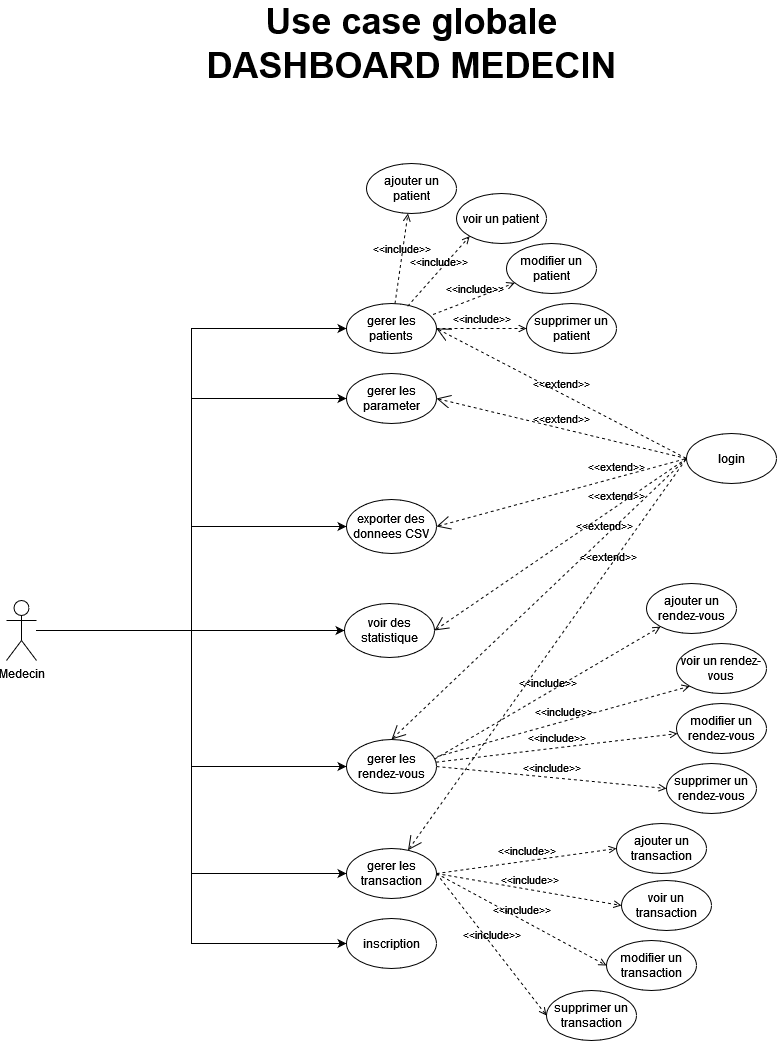

The diagram above was exported from draw.io. Its source (the exported page's mxGraphModel, read from the mxfile embedded in the PNG):
<mxGraphModel dx="1890" dy="866" grid="1" gridSize="10" guides="1" tooltips="1" connect="1" arrows="1" fold="1" page="1" pageScale="1" pageWidth="300" pageHeight="300" math="0" shadow="0">
  <root>
    <mxCell id="0" />
    <mxCell id="1" parent="0" />
    <mxCell id="nac-HZPUT5o1WYWQbraI-3" value="ajouter un patient" style="ellipse;whiteSpace=wrap;html=1;" parent="1" vertex="1">
      <mxGeometry x="-180" y="-100" width="90" height="50" as="geometry" />
    </mxCell>
    <mxCell id="nac-HZPUT5o1WYWQbraI-21" style="edgeStyle=orthogonalEdgeStyle;rounded=0;orthogonalLoop=1;jettySize=auto;html=1;entryX=0;entryY=0.5;entryDx=0;entryDy=0;" parent="1" source="nac-HZPUT5o1WYWQbraI-5" target="nac-HZPUT5o1WYWQbraI-16" edge="1">
      <mxGeometry relative="1" as="geometry" />
    </mxCell>
    <mxCell id="nac-HZPUT5o1WYWQbraI-22" style="edgeStyle=orthogonalEdgeStyle;rounded=0;orthogonalLoop=1;jettySize=auto;html=1;entryX=0;entryY=0.5;entryDx=0;entryDy=0;" parent="1" source="nac-HZPUT5o1WYWQbraI-5" target="nac-HZPUT5o1WYWQbraI-50" edge="1">
      <mxGeometry relative="1" as="geometry" />
    </mxCell>
    <mxCell id="nac-HZPUT5o1WYWQbraI-24" style="edgeStyle=orthogonalEdgeStyle;rounded=0;orthogonalLoop=1;jettySize=auto;html=1;entryX=0;entryY=0.5;entryDx=0;entryDy=0;" parent="1" source="nac-HZPUT5o1WYWQbraI-5" target="nac-HZPUT5o1WYWQbraI-18" edge="1">
      <mxGeometry relative="1" as="geometry" />
    </mxCell>
    <mxCell id="nac-HZPUT5o1WYWQbraI-25" style="edgeStyle=orthogonalEdgeStyle;rounded=0;orthogonalLoop=1;jettySize=auto;html=1;entryX=0;entryY=0.5;entryDx=0;entryDy=0;" parent="1" source="nac-HZPUT5o1WYWQbraI-5" target="nac-HZPUT5o1WYWQbraI-17" edge="1">
      <mxGeometry relative="1" as="geometry" />
    </mxCell>
    <mxCell id="nac-HZPUT5o1WYWQbraI-47" style="edgeStyle=orthogonalEdgeStyle;rounded=0;orthogonalLoop=1;jettySize=auto;html=1;entryX=0;entryY=0.5;entryDx=0;entryDy=0;" parent="1" source="nac-HZPUT5o1WYWQbraI-5" target="nac-HZPUT5o1WYWQbraI-42" edge="1">
      <mxGeometry relative="1" as="geometry" />
    </mxCell>
    <mxCell id="7JfdmkQQegBhaYEV5JdL-1" style="edgeStyle=orthogonalEdgeStyle;rounded=0;orthogonalLoop=1;jettySize=auto;html=1;entryX=0;entryY=0.5;entryDx=0;entryDy=0;" parent="1" source="nac-HZPUT5o1WYWQbraI-5" target="nac-HZPUT5o1WYWQbraI-49" edge="1">
      <mxGeometry relative="1" as="geometry" />
    </mxCell>
    <mxCell id="7JfdmkQQegBhaYEV5JdL-2" style="edgeStyle=orthogonalEdgeStyle;rounded=0;orthogonalLoop=1;jettySize=auto;html=1;entryX=0;entryY=0.5;entryDx=0;entryDy=0;" parent="1" source="nac-HZPUT5o1WYWQbraI-5" target="nac-HZPUT5o1WYWQbraI-15" edge="1">
      <mxGeometry relative="1" as="geometry" />
    </mxCell>
    <mxCell id="nac-HZPUT5o1WYWQbraI-5" value="Medecin" style="shape=umlActor;verticalLabelPosition=bottom;verticalAlign=top;html=1;outlineConnect=0;" parent="1" vertex="1">
      <mxGeometry x="-540" y="337" width="30" height="60" as="geometry" />
    </mxCell>
    <mxCell id="nac-HZPUT5o1WYWQbraI-6" value="voir un patient" style="ellipse;whiteSpace=wrap;html=1;" parent="1" vertex="1">
      <mxGeometry x="-90" y="-70" width="90" height="50" as="geometry" />
    </mxCell>
    <mxCell id="nac-HZPUT5o1WYWQbraI-7" value="modifier un patient" style="ellipse;whiteSpace=wrap;html=1;" parent="1" vertex="1">
      <mxGeometry x="-40" y="-20" width="90" height="50" as="geometry" />
    </mxCell>
    <mxCell id="nac-HZPUT5o1WYWQbraI-8" value="supprimer un patient" style="ellipse;whiteSpace=wrap;html=1;" parent="1" vertex="1">
      <mxGeometry x="-20" y="40" width="90" height="50" as="geometry" />
    </mxCell>
    <mxCell id="nac-HZPUT5o1WYWQbraI-10" value="ajouter un transaction" style="ellipse;whiteSpace=wrap;html=1;" parent="1" vertex="1">
      <mxGeometry x="70" y="560" width="90" height="50" as="geometry" />
    </mxCell>
    <mxCell id="nac-HZPUT5o1WYWQbraI-11" value="voir un transaction" style="ellipse;whiteSpace=wrap;html=1;" parent="1" vertex="1">
      <mxGeometry x="75" y="617" width="90" height="50" as="geometry" />
    </mxCell>
    <mxCell id="nac-HZPUT5o1WYWQbraI-12" value="modifier un transaction" style="ellipse;whiteSpace=wrap;html=1;" parent="1" vertex="1">
      <mxGeometry x="60" y="677" width="90" height="50" as="geometry" />
    </mxCell>
    <mxCell id="nac-HZPUT5o1WYWQbraI-13" value="supprimer un transaction" style="ellipse;whiteSpace=wrap;html=1;" parent="1" vertex="1">
      <mxGeometry y="727" width="90" height="50" as="geometry" />
    </mxCell>
    <mxCell id="nac-HZPUT5o1WYWQbraI-14" value="login" style="ellipse;whiteSpace=wrap;html=1;" parent="1" vertex="1">
      <mxGeometry x="140" y="170" width="90" height="50" as="geometry" />
    </mxCell>
    <mxCell id="nac-HZPUT5o1WYWQbraI-15" value="gerer les patients" style="ellipse;whiteSpace=wrap;html=1;" parent="1" vertex="1">
      <mxGeometry x="-200" y="40" width="90" height="50" as="geometry" />
    </mxCell>
    <mxCell id="nac-HZPUT5o1WYWQbraI-16" value="gerer les parameter" style="ellipse;whiteSpace=wrap;html=1;" parent="1" vertex="1">
      <mxGeometry x="-200" y="110" width="90" height="50" as="geometry" />
    </mxCell>
    <mxCell id="nac-HZPUT5o1WYWQbraI-17" value="inscription" style="ellipse;whiteSpace=wrap;html=1;" parent="1" vertex="1">
      <mxGeometry x="-200" y="655" width="90" height="50" as="geometry" />
    </mxCell>
    <mxCell id="nac-HZPUT5o1WYWQbraI-18" value="gerer les transaction" style="ellipse;whiteSpace=wrap;html=1;" parent="1" vertex="1">
      <mxGeometry x="-200" y="585" width="90" height="50" as="geometry" />
    </mxCell>
    <mxCell id="nac-HZPUT5o1WYWQbraI-27" value="&amp;lt;&amp;lt;extend&amp;gt;&amp;gt;" style="edgeStyle=none;html=1;startArrow=open;endArrow=none;startSize=12;verticalAlign=bottom;dashed=1;labelBackgroundColor=none;rounded=0;entryX=0;entryY=0.5;entryDx=0;entryDy=0;exitX=1;exitY=0.5;exitDx=0;exitDy=0;" parent="1" source="nac-HZPUT5o1WYWQbraI-16" target="nac-HZPUT5o1WYWQbraI-14" edge="1">
      <mxGeometry width="160" relative="1" as="geometry">
        <mxPoint x="-40" y="154.66" as="sourcePoint" />
        <mxPoint x="120" y="154.66" as="targetPoint" />
      </mxGeometry>
    </mxCell>
    <mxCell id="nac-HZPUT5o1WYWQbraI-28" value="&amp;lt;&amp;lt;extend&amp;gt;&amp;gt;" style="edgeStyle=none;html=1;startArrow=open;endArrow=none;startSize=12;verticalAlign=bottom;dashed=1;labelBackgroundColor=none;rounded=0;exitX=1;exitY=0.5;exitDx=0;exitDy=0;entryX=0;entryY=0.5;entryDx=0;entryDy=0;" parent="1" source="nac-HZPUT5o1WYWQbraI-15" target="nac-HZPUT5o1WYWQbraI-14" edge="1">
      <mxGeometry width="160" relative="1" as="geometry">
        <mxPoint x="-30" y="110" as="sourcePoint" />
        <mxPoint x="130" y="110" as="targetPoint" />
      </mxGeometry>
    </mxCell>
    <mxCell id="nac-HZPUT5o1WYWQbraI-29" value="&amp;lt;&amp;lt;extend&amp;gt;&amp;gt;" style="edgeStyle=none;html=1;startArrow=open;endArrow=none;startSize=12;verticalAlign=bottom;dashed=1;labelBackgroundColor=none;rounded=0;entryX=0;entryY=0.5;entryDx=0;entryDy=0;" parent="1" source="nac-HZPUT5o1WYWQbraI-18" target="nac-HZPUT5o1WYWQbraI-14" edge="1">
      <mxGeometry x="0.447" y="1" width="160" relative="1" as="geometry">
        <mxPoint x="-150" y="320" as="sourcePoint" />
        <mxPoint x="10" y="320" as="targetPoint" />
        <mxPoint as="offset" />
      </mxGeometry>
    </mxCell>
    <mxCell id="nac-HZPUT5o1WYWQbraI-30" value="&amp;lt;&amp;lt;include&amp;gt;&amp;gt;" style="edgeStyle=none;html=1;endArrow=open;verticalAlign=bottom;dashed=1;labelBackgroundColor=none;rounded=0;exitX=1;exitY=0.5;exitDx=0;exitDy=0;entryX=0;entryY=0.5;entryDx=0;entryDy=0;" parent="1" source="nac-HZPUT5o1WYWQbraI-18" target="nac-HZPUT5o1WYWQbraI-10" edge="1">
      <mxGeometry width="160" relative="1" as="geometry">
        <mxPoint x="-70" y="615" as="sourcePoint" />
        <mxPoint x="90" y="615" as="targetPoint" />
      </mxGeometry>
    </mxCell>
    <mxCell id="nac-HZPUT5o1WYWQbraI-31" value="&amp;lt;&amp;lt;include&amp;gt;&amp;gt;" style="edgeStyle=none;html=1;endArrow=open;verticalAlign=bottom;dashed=1;labelBackgroundColor=none;rounded=0;entryX=0;entryY=0.5;entryDx=0;entryDy=0;exitX=1;exitY=0.5;exitDx=0;exitDy=0;" parent="1" source="nac-HZPUT5o1WYWQbraI-18" target="nac-HZPUT5o1WYWQbraI-11" edge="1">
      <mxGeometry width="160" relative="1" as="geometry">
        <mxPoint x="-100" y="615" as="sourcePoint" />
        <mxPoint x="60" y="615" as="targetPoint" />
      </mxGeometry>
    </mxCell>
    <mxCell id="nac-HZPUT5o1WYWQbraI-32" value="&amp;lt;&amp;lt;include&amp;gt;&amp;gt;" style="edgeStyle=none;html=1;endArrow=open;verticalAlign=bottom;dashed=1;labelBackgroundColor=none;rounded=0;entryX=0;entryY=0.5;entryDx=0;entryDy=0;exitX=1;exitY=0.5;exitDx=0;exitDy=0;" parent="1" source="nac-HZPUT5o1WYWQbraI-18" target="nac-HZPUT5o1WYWQbraI-12" edge="1">
      <mxGeometry width="160" relative="1" as="geometry">
        <mxPoint x="-100.00000000000068" y="620" as="sourcePoint" />
        <mxPoint x="45.000000000000455" y="641" as="targetPoint" />
      </mxGeometry>
    </mxCell>
    <mxCell id="nac-HZPUT5o1WYWQbraI-33" value="&amp;lt;&amp;lt;include&amp;gt;&amp;gt;" style="edgeStyle=none;html=1;endArrow=open;verticalAlign=bottom;dashed=1;labelBackgroundColor=none;rounded=0;entryX=0;entryY=0.5;entryDx=0;entryDy=0;exitX=1;exitY=0.5;exitDx=0;exitDy=0;" parent="1" source="nac-HZPUT5o1WYWQbraI-18" target="nac-HZPUT5o1WYWQbraI-13" edge="1">
      <mxGeometry width="160" relative="1" as="geometry">
        <mxPoint x="-90.00000000000068" y="630" as="sourcePoint" />
        <mxPoint x="55.000000000000455" y="651" as="targetPoint" />
      </mxGeometry>
    </mxCell>
    <mxCell id="nac-HZPUT5o1WYWQbraI-34" value="&amp;lt;&amp;lt;include&amp;gt;&amp;gt;" style="edgeStyle=none;html=1;endArrow=open;verticalAlign=bottom;dashed=1;labelBackgroundColor=none;rounded=0;" parent="1" source="nac-HZPUT5o1WYWQbraI-15" target="nac-HZPUT5o1WYWQbraI-3" edge="1">
      <mxGeometry width="160" relative="1" as="geometry">
        <mxPoint x="-200" y="-10" as="sourcePoint" />
        <mxPoint x="-40" y="-10" as="targetPoint" />
      </mxGeometry>
    </mxCell>
    <mxCell id="nac-HZPUT5o1WYWQbraI-35" value="&amp;lt;&amp;lt;include&amp;gt;&amp;gt;" style="edgeStyle=none;html=1;endArrow=open;verticalAlign=bottom;dashed=1;labelBackgroundColor=none;rounded=0;entryX=0;entryY=1;entryDx=0;entryDy=0;exitX=0.679;exitY=0.054;exitDx=0;exitDy=0;exitPerimeter=0;" parent="1" source="nac-HZPUT5o1WYWQbraI-15" target="nac-HZPUT5o1WYWQbraI-6" edge="1">
      <mxGeometry width="160" relative="1" as="geometry">
        <mxPoint x="-141.54636101724986" y="50.07373603754263" as="sourcePoint" />
        <mxPoint x="-128.56023354492368" y="-40.07836518553586" as="targetPoint" />
      </mxGeometry>
    </mxCell>
    <mxCell id="nac-HZPUT5o1WYWQbraI-36" value="&amp;lt;&amp;lt;include&amp;gt;&amp;gt;" style="edgeStyle=none;html=1;endArrow=open;verticalAlign=bottom;dashed=1;labelBackgroundColor=none;rounded=0;exitX=0.962;exitY=0.22;exitDx=0;exitDy=0;exitPerimeter=0;" parent="1" source="nac-HZPUT5o1WYWQbraI-15" target="nac-HZPUT5o1WYWQbraI-7" edge="1">
      <mxGeometry width="160" relative="1" as="geometry">
        <mxPoint x="-128.88999999999987" y="52.69999999999993" as="sourcePoint" />
        <mxPoint x="-66.8687962981403" y="-17.34958974256847" as="targetPoint" />
      </mxGeometry>
    </mxCell>
    <mxCell id="nac-HZPUT5o1WYWQbraI-37" value="&amp;lt;&amp;lt;include&amp;gt;&amp;gt;" style="edgeStyle=none;html=1;endArrow=open;verticalAlign=bottom;dashed=1;labelBackgroundColor=none;rounded=0;exitX=1;exitY=0.5;exitDx=0;exitDy=0;entryX=0;entryY=0.5;entryDx=0;entryDy=0;" parent="1" source="nac-HZPUT5o1WYWQbraI-15" target="nac-HZPUT5o1WYWQbraI-8" edge="1">
      <mxGeometry width="160" relative="1" as="geometry">
        <mxPoint x="-103.42000000000007" y="61" as="sourcePoint" />
        <mxPoint x="-21.956585051743332" y="29.263945107690347" as="targetPoint" />
      </mxGeometry>
    </mxCell>
    <mxCell id="nac-HZPUT5o1WYWQbraI-38" value="ajouter un rendez-vous" style="ellipse;whiteSpace=wrap;html=1;" parent="1" vertex="1">
      <mxGeometry x="100" y="320" width="90" height="50" as="geometry" />
    </mxCell>
    <mxCell id="nac-HZPUT5o1WYWQbraI-39" value="voir un rendez-vous" style="ellipse;whiteSpace=wrap;html=1;" parent="1" vertex="1">
      <mxGeometry x="130" y="380" width="90" height="50" as="geometry" />
    </mxCell>
    <mxCell id="nac-HZPUT5o1WYWQbraI-40" value="modifier un rendez-vous" style="ellipse;whiteSpace=wrap;html=1;" parent="1" vertex="1">
      <mxGeometry x="130" y="440" width="90" height="50" as="geometry" />
    </mxCell>
    <mxCell id="nac-HZPUT5o1WYWQbraI-41" value="supprimer un rendez-vous" style="ellipse;whiteSpace=wrap;html=1;" parent="1" vertex="1">
      <mxGeometry x="120" y="500" width="90" height="50" as="geometry" />
    </mxCell>
    <mxCell id="nac-HZPUT5o1WYWQbraI-42" value="gerer les rendez-vous" style="ellipse;whiteSpace=wrap;html=1;" parent="1" vertex="1">
      <mxGeometry x="-200" y="476" width="90" height="54" as="geometry" />
    </mxCell>
    <mxCell id="nac-HZPUT5o1WYWQbraI-43" value="&amp;lt;&amp;lt;include&amp;gt;&amp;gt;" style="edgeStyle=none;html=1;endArrow=open;verticalAlign=bottom;dashed=1;labelBackgroundColor=none;rounded=0;exitX=0.982;exitY=0.359;exitDx=0;exitDy=0;exitPerimeter=0;" parent="1" source="nac-HZPUT5o1WYWQbraI-42" target="nac-HZPUT5o1WYWQbraI-38" edge="1">
      <mxGeometry width="160" relative="1" as="geometry">
        <mxPoint x="-220" y="376" as="sourcePoint" />
        <mxPoint x="-60" y="376" as="targetPoint" />
      </mxGeometry>
    </mxCell>
    <mxCell id="nac-HZPUT5o1WYWQbraI-44" value="&amp;lt;&amp;lt;include&amp;gt;&amp;gt;" style="edgeStyle=none;html=1;endArrow=open;verticalAlign=bottom;dashed=1;labelBackgroundColor=none;rounded=0;entryX=0;entryY=1;entryDx=0;entryDy=0;exitX=1.009;exitY=0.315;exitDx=0;exitDy=0;exitPerimeter=0;" parent="1" source="nac-HZPUT5o1WYWQbraI-42" target="nac-HZPUT5o1WYWQbraI-39" edge="1">
      <mxGeometry width="160" relative="1" as="geometry">
        <mxPoint x="-161.54636101724986" y="436.07373603754263" as="sourcePoint" />
        <mxPoint x="-148.56023354492368" y="345.92163481446414" as="targetPoint" />
      </mxGeometry>
    </mxCell>
    <mxCell id="nac-HZPUT5o1WYWQbraI-45" value="&amp;lt;&amp;lt;include&amp;gt;&amp;gt;" style="edgeStyle=none;html=1;endArrow=open;verticalAlign=bottom;dashed=1;labelBackgroundColor=none;rounded=0;exitX=0.996;exitY=0.419;exitDx=0;exitDy=0;exitPerimeter=0;" parent="1" source="nac-HZPUT5o1WYWQbraI-42" target="nac-HZPUT5o1WYWQbraI-40" edge="1">
      <mxGeometry width="160" relative="1" as="geometry">
        <mxPoint x="-148.88999999999987" y="438.69999999999993" as="sourcePoint" />
        <mxPoint x="-86.8687962981403" y="368.65041025743153" as="targetPoint" />
      </mxGeometry>
    </mxCell>
    <mxCell id="nac-HZPUT5o1WYWQbraI-46" value="&amp;lt;&amp;lt;include&amp;gt;&amp;gt;" style="edgeStyle=none;html=1;endArrow=open;verticalAlign=bottom;dashed=1;labelBackgroundColor=none;rounded=0;exitX=1;exitY=0.5;exitDx=0;exitDy=0;entryX=0;entryY=0.5;entryDx=0;entryDy=0;" parent="1" source="nac-HZPUT5o1WYWQbraI-42" target="nac-HZPUT5o1WYWQbraI-41" edge="1">
      <mxGeometry width="160" relative="1" as="geometry">
        <mxPoint x="-123.42000000000007" y="447" as="sourcePoint" />
        <mxPoint x="-41.95658505174333" y="415.26394510769035" as="targetPoint" />
      </mxGeometry>
    </mxCell>
    <mxCell id="nac-HZPUT5o1WYWQbraI-48" value="&amp;lt;&amp;lt;extend&amp;gt;&amp;gt;" style="edgeStyle=none;html=1;startArrow=open;endArrow=none;startSize=12;verticalAlign=bottom;dashed=1;labelBackgroundColor=none;rounded=0;exitX=0.5;exitY=0;exitDx=0;exitDy=0;entryX=0;entryY=0.5;entryDx=0;entryDy=0;" parent="1" source="nac-HZPUT5o1WYWQbraI-42" target="nac-HZPUT5o1WYWQbraI-14" edge="1">
      <mxGeometry x="0.447" y="1" width="160" relative="1" as="geometry">
        <mxPoint x="-100.00000000000068" y="515" as="sourcePoint" />
        <mxPoint x="140" y="200" as="targetPoint" />
        <mxPoint as="offset" />
      </mxGeometry>
    </mxCell>
    <mxCell id="nac-HZPUT5o1WYWQbraI-49" value="exporter des donnees CSV" style="ellipse;whiteSpace=wrap;html=1;" parent="1" vertex="1">
      <mxGeometry x="-200" y="236" width="90" height="54" as="geometry" />
    </mxCell>
    <mxCell id="nac-HZPUT5o1WYWQbraI-50" value="voir des statistique" style="ellipse;whiteSpace=wrap;html=1;" parent="1" vertex="1">
      <mxGeometry x="-202" y="340" width="90" height="54" as="geometry" />
    </mxCell>
    <mxCell id="nac-HZPUT5o1WYWQbraI-51" value="&amp;lt;&amp;lt;extend&amp;gt;&amp;gt;" style="edgeStyle=none;html=1;startArrow=open;endArrow=none;startSize=12;verticalAlign=bottom;dashed=1;labelBackgroundColor=none;rounded=0;exitX=1;exitY=0.5;exitDx=0;exitDy=0;entryX=0;entryY=0.5;entryDx=0;entryDy=0;" parent="1" source="nac-HZPUT5o1WYWQbraI-50" target="nac-HZPUT5o1WYWQbraI-14" edge="1">
      <mxGeometry x="0.447" y="1" width="160" relative="1" as="geometry">
        <mxPoint x="-145" y="486" as="sourcePoint" />
        <mxPoint x="140" y="200" as="targetPoint" />
        <mxPoint as="offset" />
      </mxGeometry>
    </mxCell>
    <mxCell id="nac-HZPUT5o1WYWQbraI-52" value="&amp;lt;&amp;lt;extend&amp;gt;&amp;gt;" style="edgeStyle=none;html=1;startArrow=open;endArrow=none;startSize=12;verticalAlign=bottom;dashed=1;labelBackgroundColor=none;rounded=0;exitX=1;exitY=0.5;exitDx=0;exitDy=0;entryX=0;entryY=0.5;entryDx=0;entryDy=0;" parent="1" source="nac-HZPUT5o1WYWQbraI-49" target="nac-HZPUT5o1WYWQbraI-14" edge="1">
      <mxGeometry x="0.447" y="1" width="160" relative="1" as="geometry">
        <mxPoint x="-100.00000000000136" y="377" as="sourcePoint" />
        <mxPoint x="150.00000000000182" y="205" as="targetPoint" />
        <mxPoint as="offset" />
      </mxGeometry>
    </mxCell>
    <mxCell id="nac-HZPUT5o1WYWQbraI-55" value="&lt;div&gt;&lt;font style=&quot;font-size: 36px;&quot;&gt;Use case globale &lt;br&gt;&lt;/font&gt;&lt;/div&gt;&lt;div&gt;&lt;font style=&quot;font-size: 36px;&quot;&gt;DASHBOARD MEDECIN&lt;/font&gt;&lt;/div&gt;" style="text;strokeColor=none;fillColor=none;html=1;fontSize=24;fontStyle=1;verticalAlign=middle;align=center;" parent="1" vertex="1">
      <mxGeometry x="-355" y="-250" width="440" height="60" as="geometry" />
    </mxCell>
  </root>
</mxGraphModel>